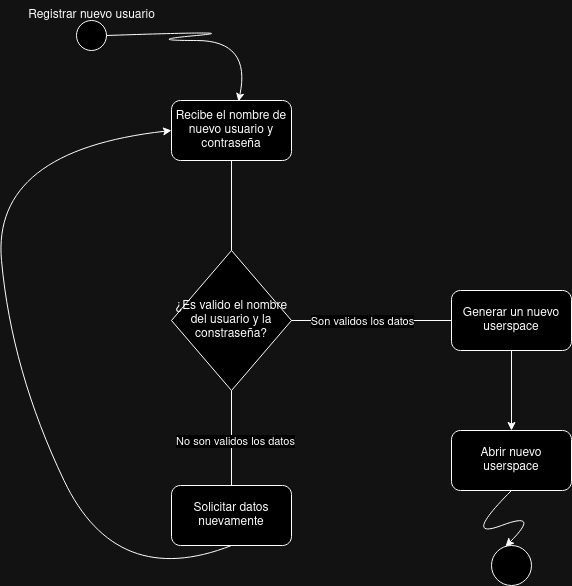

The diagram above was exported from draw.io. Its source (the exported page's mxGraphModel, read from the mxfile embedded in the PNG):
<mxGraphModel dx="1114" dy="612" grid="1" gridSize="10" guides="1" tooltips="1" connect="1" arrows="1" fold="1" page="1" pageScale="1" pageWidth="827" pageHeight="1169" math="0" shadow="0">
  <root>
    <mxCell id="0" />
    <mxCell id="1" parent="0" />
    <mxCell id="SrMD0GwfA5TjsLFttzY5-1" value="" style="ellipse;whiteSpace=wrap;html=1;aspect=fixed;" parent="1" vertex="1">
      <mxGeometry x="105" y="90" width="30" height="30" as="geometry" />
    </mxCell>
    <mxCell id="SrMD0GwfA5TjsLFttzY5-2" value="Registrar nuevo usuario " style="text;html=1;align=center;verticalAlign=middle;resizable=0;points=[];autosize=1;strokeColor=none;fillColor=none;" parent="1" vertex="1">
      <mxGeometry x="45" y="70" width="150" height="30" as="geometry" />
    </mxCell>
    <mxCell id="SrMD0GwfA5TjsLFttzY5-3" value="Recibe el nombre de nuevo usuario y contraseña" style="rounded=1;whiteSpace=wrap;html=1;" parent="1" vertex="1">
      <mxGeometry x="200" y="170" width="120" height="60" as="geometry" />
    </mxCell>
    <mxCell id="SrMD0GwfA5TjsLFttzY5-4" value="¿Es valido el nombre del usuario y la constraseña?" style="rhombus;whiteSpace=wrap;html=1;" parent="1" vertex="1">
      <mxGeometry x="200" y="320" width="120" height="140" as="geometry" />
    </mxCell>
    <mxCell id="SrMD0GwfA5TjsLFttzY5-5" value="Generar un nuevo userspace" style="rounded=1;whiteSpace=wrap;html=1;" parent="1" vertex="1">
      <mxGeometry x="480" y="360" width="120" height="60" as="geometry" />
    </mxCell>
    <mxCell id="SrMD0GwfA5TjsLFttzY5-6" value="Solicitar datos nuevamente" style="rounded=1;whiteSpace=wrap;html=1;" parent="1" vertex="1">
      <mxGeometry x="200" y="555" width="120" height="60" as="geometry" />
    </mxCell>
    <mxCell id="SrMD0GwfA5TjsLFttzY5-7" value="" style="endArrow=none;html=1;rounded=0;entryX=0.5;entryY=1;entryDx=0;entryDy=0;exitX=0.5;exitY=0;exitDx=0;exitDy=0;" parent="1" source="SrMD0GwfA5TjsLFttzY5-4" target="SrMD0GwfA5TjsLFttzY5-3" edge="1">
      <mxGeometry width="50" height="50" relative="1" as="geometry">
        <mxPoint x="220" y="300" as="sourcePoint" />
        <mxPoint x="270" y="250" as="targetPoint" />
      </mxGeometry>
    </mxCell>
    <mxCell id="SrMD0GwfA5TjsLFttzY5-8" value="" style="endArrow=none;html=1;rounded=0;entryX=0;entryY=0.5;entryDx=0;entryDy=0;exitX=1;exitY=0.5;exitDx=0;exitDy=0;" parent="1" source="SrMD0GwfA5TjsLFttzY5-4" target="SrMD0GwfA5TjsLFttzY5-5" edge="1">
      <mxGeometry width="50" height="50" relative="1" as="geometry">
        <mxPoint x="320" y="420" as="sourcePoint" />
        <mxPoint x="370" y="370" as="targetPoint" />
      </mxGeometry>
    </mxCell>
    <mxCell id="SrMD0GwfA5TjsLFttzY5-9" value="Son validos los datos" style="edgeLabel;html=1;align=center;verticalAlign=middle;resizable=0;points=[];" parent="SrMD0GwfA5TjsLFttzY5-8" vertex="1" connectable="0">
      <mxGeometry x="-0.35" y="-3" relative="1" as="geometry">
        <mxPoint x="18" y="-3" as="offset" />
      </mxGeometry>
    </mxCell>
    <mxCell id="SrMD0GwfA5TjsLFttzY5-10" value="" style="endArrow=none;html=1;rounded=0;entryX=0.5;entryY=1;entryDx=0;entryDy=0;exitX=0.5;exitY=0;exitDx=0;exitDy=0;" parent="1" source="SrMD0GwfA5TjsLFttzY5-6" target="SrMD0GwfA5TjsLFttzY5-4" edge="1">
      <mxGeometry width="50" height="50" relative="1" as="geometry">
        <mxPoint x="200" y="500" as="sourcePoint" />
        <mxPoint x="250" y="450" as="targetPoint" />
        <Array as="points" />
      </mxGeometry>
    </mxCell>
    <mxCell id="SrMD0GwfA5TjsLFttzY5-11" value="No son validos los datos" style="edgeLabel;html=1;align=center;verticalAlign=middle;resizable=0;points=[];" parent="SrMD0GwfA5TjsLFttzY5-10" vertex="1" connectable="0">
      <mxGeometry x="-0.0526" y="-3" relative="1" as="geometry">
        <mxPoint as="offset" />
      </mxGeometry>
    </mxCell>
    <mxCell id="SrMD0GwfA5TjsLFttzY5-12" value="" style="curved=1;endArrow=classic;html=1;rounded=0;entryX=0.558;entryY=0.017;entryDx=0;entryDy=0;entryPerimeter=0;exitX=1;exitY=0.5;exitDx=0;exitDy=0;" parent="1" source="SrMD0GwfA5TjsLFttzY5-1" target="SrMD0GwfA5TjsLFttzY5-3" edge="1">
      <mxGeometry width="50" height="50" relative="1" as="geometry">
        <mxPoint x="170" y="160" as="sourcePoint" />
        <mxPoint x="220" y="110" as="targetPoint" />
        <Array as="points">
          <mxPoint x="280" y="100" />
          <mxPoint x="170" y="110" />
          <mxPoint x="280" y="110" />
        </Array>
      </mxGeometry>
    </mxCell>
    <mxCell id="SrMD0GwfA5TjsLFttzY5-14" value="" style="curved=1;endArrow=classic;html=1;rounded=0;exitX=0.5;exitY=1;exitDx=0;exitDy=0;entryX=0;entryY=0.5;entryDx=0;entryDy=0;" parent="1" source="SrMD0GwfA5TjsLFttzY5-6" target="SrMD0GwfA5TjsLFttzY5-3" edge="1">
      <mxGeometry width="50" height="50" relative="1" as="geometry">
        <mxPoint x="95" y="660" as="sourcePoint" />
        <mxPoint x="145" y="610" as="targetPoint" />
        <Array as="points">
          <mxPoint x="145" y="660" />
          <mxPoint x="40" y="440" />
          <mxPoint x="20" y="220" />
        </Array>
      </mxGeometry>
    </mxCell>
    <mxCell id="SrMD0GwfA5TjsLFttzY5-15" value="Abrir nuevo userspace" style="rounded=1;whiteSpace=wrap;html=1;" parent="1" vertex="1">
      <mxGeometry x="480" y="500" width="120" height="60" as="geometry" />
    </mxCell>
    <mxCell id="SrMD0GwfA5TjsLFttzY5-16" value="" style="endArrow=classic;html=1;rounded=0;exitX=0.5;exitY=1;exitDx=0;exitDy=0;entryX=0.5;entryY=0;entryDx=0;entryDy=0;" parent="1" source="SrMD0GwfA5TjsLFttzY5-5" target="SrMD0GwfA5TjsLFttzY5-15" edge="1">
      <mxGeometry width="50" height="50" relative="1" as="geometry">
        <mxPoint x="660" y="460" as="sourcePoint" />
        <mxPoint x="710" y="410" as="targetPoint" />
      </mxGeometry>
    </mxCell>
    <mxCell id="SrMD0GwfA5TjsLFttzY5-17" value="" style="ellipse;whiteSpace=wrap;html=1;aspect=fixed;" parent="1" vertex="1">
      <mxGeometry x="520" y="615" width="40" height="40" as="geometry" />
    </mxCell>
    <mxCell id="SrMD0GwfA5TjsLFttzY5-18" value="" style="curved=1;endArrow=classic;html=1;rounded=0;exitX=0.5;exitY=1;exitDx=0;exitDy=0;entryX=0.35;entryY=0.025;entryDx=0;entryDy=0;entryPerimeter=0;" parent="1" source="SrMD0GwfA5TjsLFttzY5-15" target="SrMD0GwfA5TjsLFttzY5-17" edge="1">
      <mxGeometry width="50" height="50" relative="1" as="geometry">
        <mxPoint x="540" y="570" as="sourcePoint" />
        <mxPoint x="490" y="560" as="targetPoint" />
        <Array as="points">
          <mxPoint x="490" y="610" />
          <mxPoint x="570" y="580" />
        </Array>
      </mxGeometry>
    </mxCell>
  </root>
</mxGraphModel>